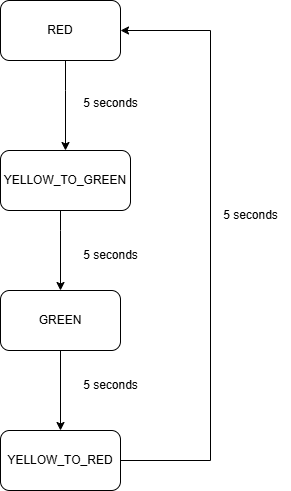

The diagram above was exported from draw.io. Its source (the exported page's mxGraphModel, read from the mxfile embedded in the PNG):
<mxGraphModel dx="1426" dy="781" grid="1" gridSize="10" guides="1" tooltips="1" connect="1" arrows="1" fold="1" page="1" pageScale="1" pageWidth="850" pageHeight="1100" math="0" shadow="0">
  <root>
    <mxCell id="0" />
    <mxCell id="1" parent="0" />
    <mxCell id="Tdd4ExfWpphRL5sL8lWN-8" value="" style="edgeStyle=orthogonalEdgeStyle;rounded=0;orthogonalLoop=1;jettySize=auto;html=1;" edge="1" parent="1" source="Tdd4ExfWpphRL5sL8lWN-1" target="Tdd4ExfWpphRL5sL8lWN-2">
      <mxGeometry relative="1" as="geometry" />
    </mxCell>
    <mxCell id="Tdd4ExfWpphRL5sL8lWN-1" value="GREEN" style="rounded=1;whiteSpace=wrap;html=1;" vertex="1" parent="1">
      <mxGeometry x="340" y="400" width="120" height="60" as="geometry" />
    </mxCell>
    <mxCell id="Tdd4ExfWpphRL5sL8lWN-9" style="edgeStyle=orthogonalEdgeStyle;rounded=0;orthogonalLoop=1;jettySize=auto;html=1;entryX=1;entryY=0.5;entryDx=0;entryDy=0;" edge="1" parent="1" source="Tdd4ExfWpphRL5sL8lWN-2" target="Tdd4ExfWpphRL5sL8lWN-4">
      <mxGeometry relative="1" as="geometry">
        <Array as="points">
          <mxPoint x="550" y="570" />
          <mxPoint x="550" y="140" />
        </Array>
      </mxGeometry>
    </mxCell>
    <mxCell id="Tdd4ExfWpphRL5sL8lWN-2" value="YELLOW_TO_RED" style="rounded=1;whiteSpace=wrap;html=1;" vertex="1" parent="1">
      <mxGeometry x="340" y="540" width="120" height="60" as="geometry" />
    </mxCell>
    <mxCell id="Tdd4ExfWpphRL5sL8lWN-7" value="" style="edgeStyle=orthogonalEdgeStyle;rounded=0;orthogonalLoop=1;jettySize=auto;html=1;" edge="1" parent="1" source="Tdd4ExfWpphRL5sL8lWN-3" target="Tdd4ExfWpphRL5sL8lWN-1">
      <mxGeometry relative="1" as="geometry">
        <Array as="points">
          <mxPoint x="400" y="340" />
          <mxPoint x="400" y="340" />
        </Array>
      </mxGeometry>
    </mxCell>
    <mxCell id="Tdd4ExfWpphRL5sL8lWN-3" value="YELLOW_TO_GREEN" style="rounded=1;whiteSpace=wrap;html=1;" vertex="1" parent="1">
      <mxGeometry x="340" y="260" width="130" height="60" as="geometry" />
    </mxCell>
    <mxCell id="Tdd4ExfWpphRL5sL8lWN-6" value="" style="edgeStyle=orthogonalEdgeStyle;rounded=0;orthogonalLoop=1;jettySize=auto;html=1;" edge="1" parent="1" source="Tdd4ExfWpphRL5sL8lWN-4" target="Tdd4ExfWpphRL5sL8lWN-3">
      <mxGeometry relative="1" as="geometry">
        <Array as="points">
          <mxPoint x="405" y="200" />
          <mxPoint x="405" y="200" />
        </Array>
      </mxGeometry>
    </mxCell>
    <mxCell id="Tdd4ExfWpphRL5sL8lWN-4" value="RED" style="rounded=1;whiteSpace=wrap;html=1;" vertex="1" parent="1">
      <mxGeometry x="340" y="110" width="120" height="60" as="geometry" />
    </mxCell>
    <mxCell id="Tdd4ExfWpphRL5sL8lWN-10" value="5 seconds" style="text;html=1;align=center;verticalAlign=middle;resizable=0;points=[];autosize=1;strokeColor=none;fillColor=none;" vertex="1" parent="1">
      <mxGeometry x="410" y="198" width="80" height="30" as="geometry" />
    </mxCell>
    <mxCell id="Tdd4ExfWpphRL5sL8lWN-11" value="5 seconds" style="text;html=1;align=center;verticalAlign=middle;resizable=0;points=[];autosize=1;strokeColor=none;fillColor=none;" vertex="1" parent="1">
      <mxGeometry x="410" y="350" width="80" height="30" as="geometry" />
    </mxCell>
    <mxCell id="Tdd4ExfWpphRL5sL8lWN-12" value="5 seconds" style="text;html=1;align=center;verticalAlign=middle;resizable=0;points=[];autosize=1;strokeColor=none;fillColor=none;" vertex="1" parent="1">
      <mxGeometry x="410" y="480" width="80" height="30" as="geometry" />
    </mxCell>
    <mxCell id="Tdd4ExfWpphRL5sL8lWN-13" value="5 seconds" style="text;html=1;align=center;verticalAlign=middle;resizable=0;points=[];autosize=1;strokeColor=none;fillColor=none;" vertex="1" parent="1">
      <mxGeometry x="550" y="310" width="80" height="30" as="geometry" />
    </mxCell>
  </root>
</mxGraphModel>